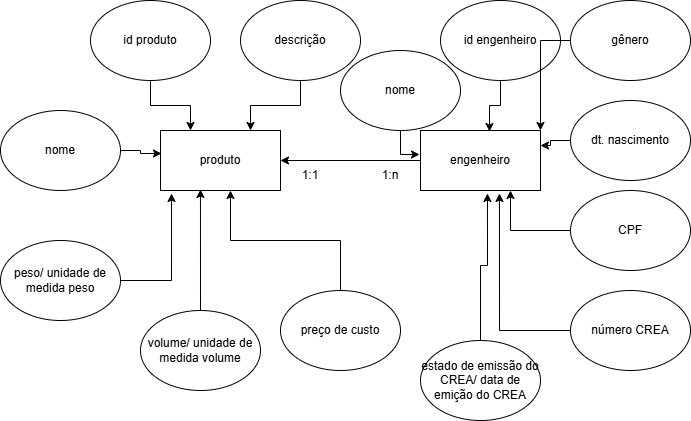

The diagram above was exported from draw.io. Its source (the exported page's mxGraphModel, read from the mxfile embedded in the PNG):
<mxGraphModel dx="1434" dy="772" grid="1" gridSize="10" guides="1" tooltips="1" connect="1" arrows="1" fold="1" page="1" pageScale="1" pageWidth="827" pageHeight="1169" math="0" shadow="0">
  <root>
    <mxCell id="0" />
    <mxCell id="1" parent="0" />
    <mxCell id="PQMBO1m3v8-BGMdd3L6S-1" value="produto" style="rounded=0;whiteSpace=wrap;html=1;" vertex="1" parent="1">
      <mxGeometry x="180" y="250" width="120" height="60" as="geometry" />
    </mxCell>
    <mxCell id="xNVGM9o-48eHqYHMYbzQ-3" style="edgeStyle=orthogonalEdgeStyle;rounded=0;orthogonalLoop=1;jettySize=auto;html=1;entryX=1;entryY=0.5;entryDx=0;entryDy=0;" edge="1" parent="1" source="PQMBO1m3v8-BGMdd3L6S-2" target="PQMBO1m3v8-BGMdd3L6S-1">
      <mxGeometry relative="1" as="geometry" />
    </mxCell>
    <mxCell id="PQMBO1m3v8-BGMdd3L6S-2" value="engenheiro" style="rounded=0;whiteSpace=wrap;html=1;" vertex="1" parent="1">
      <mxGeometry x="440" y="250" width="120" height="60" as="geometry" />
    </mxCell>
    <mxCell id="xNVGM9o-48eHqYHMYbzQ-2" value="id engenheiro" style="ellipse;whiteSpace=wrap;html=1;" vertex="1" parent="1">
      <mxGeometry x="460" y="120" width="120" height="80" as="geometry" />
    </mxCell>
    <mxCell id="xNVGM9o-48eHqYHMYbzQ-4" value="1:n" style="text;html=1;align=center;verticalAlign=middle;whiteSpace=wrap;rounded=0;" vertex="1" parent="1">
      <mxGeometry x="380" y="280" width="60" height="30" as="geometry" />
    </mxCell>
    <mxCell id="xNVGM9o-48eHqYHMYbzQ-5" value="1:1" style="text;html=1;align=center;verticalAlign=middle;whiteSpace=wrap;rounded=0;" vertex="1" parent="1">
      <mxGeometry x="300" y="280" width="60" height="30" as="geometry" />
    </mxCell>
    <mxCell id="xNVGM9o-48eHqYHMYbzQ-12" style="edgeStyle=orthogonalEdgeStyle;rounded=0;orthogonalLoop=1;jettySize=auto;html=1;entryX=0.25;entryY=0;entryDx=0;entryDy=0;" edge="1" parent="1" source="xNVGM9o-48eHqYHMYbzQ-6" target="PQMBO1m3v8-BGMdd3L6S-1">
      <mxGeometry relative="1" as="geometry" />
    </mxCell>
    <mxCell id="xNVGM9o-48eHqYHMYbzQ-6" value="id produto" style="ellipse;whiteSpace=wrap;html=1;" vertex="1" parent="1">
      <mxGeometry x="110" y="120" width="120" height="80" as="geometry" />
    </mxCell>
    <mxCell id="xNVGM9o-48eHqYHMYbzQ-7" value="nome" style="ellipse;whiteSpace=wrap;html=1;" vertex="1" parent="1">
      <mxGeometry x="20" y="230" width="120" height="80" as="geometry" />
    </mxCell>
    <mxCell id="xNVGM9o-48eHqYHMYbzQ-8" value="peso/ unidade de medida peso" style="ellipse;whiteSpace=wrap;html=1;" vertex="1" parent="1">
      <mxGeometry x="20" y="360" width="120" height="80" as="geometry" />
    </mxCell>
    <mxCell id="xNVGM9o-48eHqYHMYbzQ-16" style="edgeStyle=orthogonalEdgeStyle;rounded=0;orthogonalLoop=1;jettySize=auto;html=1;entryX=0.333;entryY=0.983;entryDx=0;entryDy=0;entryPerimeter=0;" edge="1" parent="1" source="xNVGM9o-48eHqYHMYbzQ-9" target="PQMBO1m3v8-BGMdd3L6S-1">
      <mxGeometry relative="1" as="geometry">
        <mxPoint x="220" y="320" as="targetPoint" />
      </mxGeometry>
    </mxCell>
    <mxCell id="xNVGM9o-48eHqYHMYbzQ-9" value="volume/ unidade de medida volume" style="ellipse;whiteSpace=wrap;html=1;" vertex="1" parent="1">
      <mxGeometry x="160" y="430" width="120" height="80" as="geometry" />
    </mxCell>
    <mxCell id="xNVGM9o-48eHqYHMYbzQ-10" value="preço de custo" style="ellipse;whiteSpace=wrap;html=1;" vertex="1" parent="1">
      <mxGeometry x="300" y="410" width="120" height="80" as="geometry" />
    </mxCell>
    <mxCell id="xNVGM9o-48eHqYHMYbzQ-13" style="edgeStyle=orthogonalEdgeStyle;rounded=0;orthogonalLoop=1;jettySize=auto;html=1;entryX=0.75;entryY=0;entryDx=0;entryDy=0;" edge="1" parent="1" source="xNVGM9o-48eHqYHMYbzQ-11" target="PQMBO1m3v8-BGMdd3L6S-1">
      <mxGeometry relative="1" as="geometry" />
    </mxCell>
    <mxCell id="xNVGM9o-48eHqYHMYbzQ-11" value="descrição" style="ellipse;whiteSpace=wrap;html=1;" vertex="1" parent="1">
      <mxGeometry x="260" y="120" width="120" height="80" as="geometry" />
    </mxCell>
    <mxCell id="xNVGM9o-48eHqYHMYbzQ-14" style="edgeStyle=orthogonalEdgeStyle;rounded=0;orthogonalLoop=1;jettySize=auto;html=1;entryX=0.008;entryY=0.383;entryDx=0;entryDy=0;entryPerimeter=0;" edge="1" parent="1" source="xNVGM9o-48eHqYHMYbzQ-7" target="PQMBO1m3v8-BGMdd3L6S-1">
      <mxGeometry relative="1" as="geometry" />
    </mxCell>
    <mxCell id="xNVGM9o-48eHqYHMYbzQ-15" style="edgeStyle=orthogonalEdgeStyle;rounded=0;orthogonalLoop=1;jettySize=auto;html=1;entryX=0.092;entryY=1.05;entryDx=0;entryDy=0;entryPerimeter=0;" edge="1" parent="1" source="xNVGM9o-48eHqYHMYbzQ-8" target="PQMBO1m3v8-BGMdd3L6S-1">
      <mxGeometry relative="1" as="geometry" />
    </mxCell>
    <mxCell id="xNVGM9o-48eHqYHMYbzQ-17" style="edgeStyle=orthogonalEdgeStyle;rounded=0;orthogonalLoop=1;jettySize=auto;html=1;entryX=0.583;entryY=1;entryDx=0;entryDy=0;entryPerimeter=0;" edge="1" parent="1" source="xNVGM9o-48eHqYHMYbzQ-10" target="PQMBO1m3v8-BGMdd3L6S-1">
      <mxGeometry relative="1" as="geometry" />
    </mxCell>
    <mxCell id="xNVGM9o-48eHqYHMYbzQ-19" style="edgeStyle=orthogonalEdgeStyle;rounded=0;orthogonalLoop=1;jettySize=auto;html=1;entryX=0.575;entryY=0.017;entryDx=0;entryDy=0;entryPerimeter=0;" edge="1" parent="1" source="xNVGM9o-48eHqYHMYbzQ-2" target="PQMBO1m3v8-BGMdd3L6S-2">
      <mxGeometry relative="1" as="geometry" />
    </mxCell>
    <mxCell id="xNVGM9o-48eHqYHMYbzQ-33" style="edgeStyle=orthogonalEdgeStyle;rounded=0;orthogonalLoop=1;jettySize=auto;html=1;entryX=1;entryY=0;entryDx=0;entryDy=0;" edge="1" parent="1" source="xNVGM9o-48eHqYHMYbzQ-20" target="PQMBO1m3v8-BGMdd3L6S-2">
      <mxGeometry relative="1" as="geometry">
        <Array as="points">
          <mxPoint x="560" y="160" />
        </Array>
      </mxGeometry>
    </mxCell>
    <mxCell id="xNVGM9o-48eHqYHMYbzQ-20" value="gênero" style="ellipse;whiteSpace=wrap;html=1;" vertex="1" parent="1">
      <mxGeometry x="590" y="120" width="120" height="80" as="geometry" />
    </mxCell>
    <mxCell id="xNVGM9o-48eHqYHMYbzQ-28" style="edgeStyle=orthogonalEdgeStyle;rounded=0;orthogonalLoop=1;jettySize=auto;html=1;entryX=1;entryY=0.25;entryDx=0;entryDy=0;" edge="1" parent="1" source="xNVGM9o-48eHqYHMYbzQ-21" target="PQMBO1m3v8-BGMdd3L6S-2">
      <mxGeometry relative="1" as="geometry" />
    </mxCell>
    <mxCell id="xNVGM9o-48eHqYHMYbzQ-21" value="dt. nascimento" style="ellipse;whiteSpace=wrap;html=1;" vertex="1" parent="1">
      <mxGeometry x="590" y="220" width="120" height="80" as="geometry" />
    </mxCell>
    <mxCell id="xNVGM9o-48eHqYHMYbzQ-29" style="edgeStyle=orthogonalEdgeStyle;rounded=0;orthogonalLoop=1;jettySize=auto;html=1;entryX=0.75;entryY=1;entryDx=0;entryDy=0;" edge="1" parent="1" source="xNVGM9o-48eHqYHMYbzQ-22" target="PQMBO1m3v8-BGMdd3L6S-2">
      <mxGeometry relative="1" as="geometry" />
    </mxCell>
    <mxCell id="xNVGM9o-48eHqYHMYbzQ-22" value="CPF" style="ellipse;whiteSpace=wrap;html=1;" vertex="1" parent="1">
      <mxGeometry x="590" y="310" width="120" height="80" as="geometry" />
    </mxCell>
    <mxCell id="xNVGM9o-48eHqYHMYbzQ-23" value="número CREA" style="ellipse;whiteSpace=wrap;html=1;" vertex="1" parent="1">
      <mxGeometry x="590" y="410" width="120" height="80" as="geometry" />
    </mxCell>
    <mxCell id="xNVGM9o-48eHqYHMYbzQ-24" value="estado de emissão do CREA/ data de emição do CREA" style="ellipse;whiteSpace=wrap;html=1;" vertex="1" parent="1">
      <mxGeometry x="440" y="460" width="120" height="80" as="geometry" />
    </mxCell>
    <mxCell id="xNVGM9o-48eHqYHMYbzQ-27" style="edgeStyle=orthogonalEdgeStyle;rounded=0;orthogonalLoop=1;jettySize=auto;html=1;entryX=-0.008;entryY=0.4;entryDx=0;entryDy=0;entryPerimeter=0;" edge="1" parent="1" source="xNVGM9o-48eHqYHMYbzQ-26" target="PQMBO1m3v8-BGMdd3L6S-2">
      <mxGeometry relative="1" as="geometry">
        <mxPoint x="430" y="270" as="targetPoint" />
      </mxGeometry>
    </mxCell>
    <mxCell id="xNVGM9o-48eHqYHMYbzQ-26" value="nome" style="ellipse;whiteSpace=wrap;html=1;" vertex="1" parent="1">
      <mxGeometry x="360" y="170" width="120" height="80" as="geometry" />
    </mxCell>
    <mxCell id="xNVGM9o-48eHqYHMYbzQ-31" style="edgeStyle=orthogonalEdgeStyle;rounded=0;orthogonalLoop=1;jettySize=auto;html=1;entryX=0.558;entryY=1.05;entryDx=0;entryDy=0;entryPerimeter=0;" edge="1" parent="1" source="xNVGM9o-48eHqYHMYbzQ-24" target="PQMBO1m3v8-BGMdd3L6S-2">
      <mxGeometry relative="1" as="geometry" />
    </mxCell>
    <mxCell id="xNVGM9o-48eHqYHMYbzQ-32" style="edgeStyle=orthogonalEdgeStyle;rounded=0;orthogonalLoop=1;jettySize=auto;html=1;entryX=0.658;entryY=1.05;entryDx=0;entryDy=0;entryPerimeter=0;" edge="1" parent="1" source="xNVGM9o-48eHqYHMYbzQ-23" target="PQMBO1m3v8-BGMdd3L6S-2">
      <mxGeometry relative="1" as="geometry" />
    </mxCell>
  </root>
</mxGraphModel>